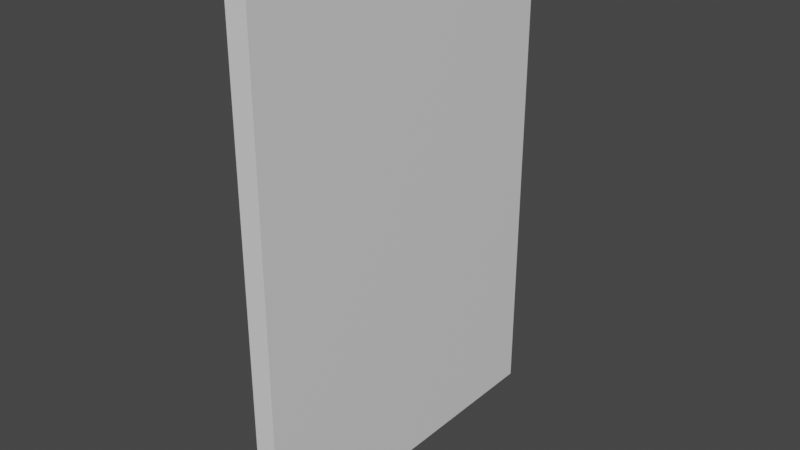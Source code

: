 # Source: Poster_block.blend  (saved by Blender 2.93.21; exported with 4.5.12 LTS)
import bpy
from mathutils import Matrix  # noqa: F401  (used for matrix-valued properties, if any)

bpy.ops.wm.read_factory_settings(use_empty=True)
scene = bpy.context.scene
scene.name = 'Scene'

# ---- collections
col_collection = bpy.data.collections.new('Collection'); scene.collection.children.link(col_collection)

# ---- materials (node trees are filled in below, after node groups)
mat_material = bpy.data.materials.new('Material')
mat_material.alpha_threshold = 0.0
mat_material.use_transparent_shadow = False
mat_material.line_color = (0.0, 0.0, 0.0, 1.0)

# ---- material node trees
mat_material.use_nodes = True; mat_material.node_tree.nodes.clear()
_N = mat_material.node_tree.nodes; _L = mat_material.node_tree.links
n0 = _N.new('ShaderNodeOutputMaterial'); n0.name = 'Material Output'; n0.location = (300, 300)
n1 = _N.new('ShaderNodeBsdfPrincipled'); n1.name = 'Principled BSDF'; n1.location = (10, 300)
n1.distribution = 'GGX'
n1.subsurface_method = 'BURLEY'
n1.inputs[2].default_value = 0.4
n1.inputs[3].default_value = 1.45
n1.inputs[27].default_value = (0.0, 0.0, 0.0, 1.0)
n1.inputs[28].default_value = 1.0
_L.new(n1.outputs[0], n0.inputs[0])
n0.is_active_output = True

# ---- world
world_world = bpy.data.worlds.new('World'); scene.world = world_world
world_world.use_nodes = True; world_world.node_tree.nodes.clear()
_N = world_world.node_tree.nodes; _L = world_world.node_tree.links
n0 = _N.new('ShaderNodeOutputWorld'); n0.name = 'World Output'; n0.location = (300, 300)
n1 = _N.new('ShaderNodeBackground'); n1.name = 'Background'; n1.location = (10, 300)
n1.inputs[0].default_value = (0.05088, 0.05088, 0.05088, 1.0)
_L.new(n1.outputs[0], n0.inputs[0])
n0.is_active_output = True
world_world.color = (0.05088, 0.05088, 0.05088)
world_world.use_sun_shadow = False
world_world.sun_shadow_jitter_overblur = 0.0

# ---- meshes
me_cube = bpy.data.meshes.new('Cube')
me_cube.from_pydata([(0.0433, 0.7092, 1.0), (0.0433, 0.7092, -1.0), (0.0433, -0.7092, 1.0), (0.0433, -0.7092, -1.0), (-0.0433, 0.7092, 1.0), (-0.0433, 0.7092, -1.0), (-0.0433, -0.7092, 1.0), (-0.0433, -0.7092, -1.0)], [], [(0, 4, 6, 2), (3, 2, 6, 7), (7, 6, 4, 5), (5, 1, 3, 7), (1, 0, 2, 3), (5, 4, 0, 1)])
_uv = me_cube.uv_layers.new(name='UVMap')
_uv.uv.foreach_set('vector', [0.625, 0.5, 0.875, 0.5, 0.875, 0.75, 0.625, 0.75, 0.375, 0.75, 0.625, 0.75, 0.625, 1.0, 0.375, 1.0, 0.375, 0.0, 0.625, 0.0, 0.625, 0.25, 0.375, 0.25, 0.125, 0.5, 0.375, 0.5, 0.375, 0.75, 0.125, 0.75, 0.375, 0.5, 0.625, 0.5, 0.625, 0.75, 0.375, 0.75, 0.375, 0.25, 0.625, 0.25, 0.625, 0.5, 0.375, 0.5])
me_cube.materials.append(mat_material)
me_cube.use_remesh_preserve_volume = False
me_cube.use_remesh_preserve_attributes = False
me_cube.use_mirror_vertex_groups = False
me_cube.update()

# ---- objects
ob_cube = bpy.data.objects.new('Cube', me_cube)

# ---- transforms, parenting, visibility, modifiers, constraints
ob_cube.location = (-9.313e-10, 0.0, 0.7129)
ob_cube.lock_rotations_4d = False
ob_cube.empty_display_type = 'ARROWS'
ob_cube.lineart.crease_threshold = 0.0

# ---- collection membership
col_collection.objects.link(ob_cube)

# ---- scene / render settings (as saved in the file)
scene.frame_start = 1; scene.frame_end = 250; scene.frame_set(1)
scene.render.engine = 'BLENDER_EEVEE_NEXT'
scene.cycles.use_denoising = False
scene.cycles.samples = 128
scene.cycles.sampling_pattern = 'TABULATED_SOBOL'
scene.cycles.use_adaptive_sampling = False
scene.cycles.use_light_tree = False
scene.view_settings.view_transform = 'Filmic'
bpy.context.view_layer.update()

# ---- added for rendering (the .blend has no active camera and no usable light): camera, sun
cam_auto = bpy.data.cameras.new('AutoCamera')
cam_auto.lens = 50.0
cam_auto.sensor_width = 36.0
cam_auto.clip_end = 1000.0
ob_auto_camera = bpy.data.objects.new('AutoCamera', cam_auto)
scene.collection.objects.link(ob_auto_camera)
ob_auto_camera.location = (2.26993, -2.72392, 2.52884)
ob_auto_camera.rotation_euler = (1.09748, -7.21219e-08, 0.694738)
scene.camera = ob_auto_camera
light_auto_sun = bpy.data.lights.new('AutoSun', 'SUN')
light_auto_sun.energy = 3.0
light_auto_sun.angle = 0.0523599
ob_auto_sun = bpy.data.objects.new('AutoSun', light_auto_sun)
scene.collection.objects.link(ob_auto_sun)
ob_auto_sun.rotation_euler = (0.872665, 0.174533, 0.523599)
bpy.context.view_layer.update()
